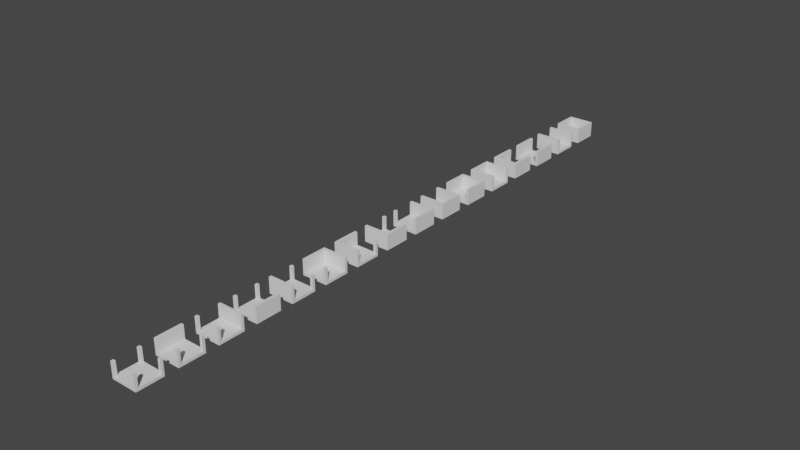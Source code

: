 # Source: StandardMazeCell.blend  (saved by Blender 3.0.42; exported with 4.5.12 LTS)
import bpy
from mathutils import Matrix  # noqa: F401  (used for matrix-valued properties, if any)

bpy.ops.wm.read_factory_settings(use_empty=True)
scene = bpy.context.scene
scene.name = 'Scene'

# ---- collections
col_collection = bpy.data.collections.new('Collection'); scene.collection.children.link(col_collection)

# ---- world
world_world = bpy.data.worlds.new('World'); scene.world = world_world
world_world.use_nodes = True; world_world.node_tree.nodes.clear()
_N = world_world.node_tree.nodes; _L = world_world.node_tree.links
n0 = _N.new('ShaderNodeOutputWorld'); n0.name = 'World Output'; n0.location = (300, 300)
n1 = _N.new('ShaderNodeBackground'); n1.name = 'Background'; n1.location = (10, 300)
n1.inputs[0].default_value = (0.05088, 0.05088, 0.05088, 1.0)
_L.new(n1.outputs[0], n0.inputs[0])
n0.is_active_output = True
world_world.color = (0.05088, 0.05088, 0.05088)
world_world.use_sun_shadow = False
world_world.sun_shadow_jitter_overblur = 0.0

# ---- meshes
me_plane = bpy.data.meshes.new('Plane')
me_plane.from_pydata([(1.0, 1.0, -0.2), (-1.0, 1.0, -0.2), (1.0, -1.0, -0.2), (-1.0, -1.0, -0.2), (-1.0, 0.0, 0.0), (0.0, -1.0, 0.0), (1.0, 0.0, 0.0), (0.0, 1.0, 0.0), (0.0, 0.0, 0.0), (-1.0, -0.8, 0.0), (0.8, -1.0, 0.0), (1.0, 0.799, 0.0), (-0.8, 1.0, 0.0), (-1.0, 0.799, 0.0), (-0.8, -1.0, 0.0), (1.0, -0.8, 0.0), (0.8, 1.0, 0.0), (0.0, 0.799, 0.0), (0.0, -0.8, 0.0), (-0.8, 0.0, 0.0), (0.8, 0.0, 0.0), (0.8, -0.8, 0.0), (-0.8, -0.8, 0.0), (-0.8, 0.799, 0.0), (0.8, 0.799, 0.0), (-1.0, -1.0, 1.0), (1.0, -1.0, 1.0), (-1.0, 1.0, 1.0), (1.0, 1.0, 1.0), (-1.0, -0.8, 1.0), (0.8, -1.0, 1.0), (1.0, 0.799, 1.0), (-0.8, 1.0, 1.0), (-1.0, 0.799, 1.0), (-0.8, -1.0, 1.0), (1.0, -0.8, 1.0), (0.8, 1.0, 1.0), (0.8, -0.8, 1.0), (-0.8, -0.8, 1.0), (-0.8, 0.799, 1.0), (0.8, 0.799, 1.0)], [], [(22, 9, 29, 38), (23, 17, 7, 12), (22, 18, 8, 19), (21, 15, 6, 20), (18, 21, 20, 8), (5, 10, 21, 18), (9, 22, 19, 4), (14, 22, 38, 34), (14, 5, 18, 22), (16, 24, 40, 36), (4, 19, 23, 13), (19, 8, 17, 23), (17, 24, 16, 7), (8, 20, 24, 17), (20, 6, 11, 24), (40, 31, 28, 36), (30, 26, 35, 37), (25, 34, 38, 29), (33, 39, 32, 27), (24, 11, 31, 40), (23, 12, 32, 39), (21, 10, 30, 37), (3, 2, 0, 1), (13, 23, 39, 33), (15, 21, 37, 35), (7, 16, 36, 28, 0, 1, 27, 32, 12), (4, 13, 33, 27, 1, 3, 25, 29, 9), (5, 14, 34, 25, 3, 2, 26, 30, 10), (6, 15, 35, 26, 2, 0, 28, 31, 11)])
_uv = me_plane.uv_layers.new(name='UVMap')
_uv.uv.foreach_set('vector', [0.25, 0.25, 0.0, 0.25, 0.0, 0.25, 0.25, 0.25, 0.25, 0.75, 0.5, 0.75, 0.5, 1.0, 0.25, 1.0, 0.25, 0.25, 0.5, 0.25, 0.5, 0.5, 0.25, 0.5, 0.75, 0.25, 1.0, 0.25, 1.0, 0.5, 0.75, 0.5, 0.5, 0.25, 0.75, 0.25, 0.75, 0.5, 0.5, 0.5, 0.5, 0.0, 0.75, 0.0, 0.75, 0.25, 0.5, 0.25, 0.0, 0.25, 0.25, 0.25, 0.25, 0.5, 0.0, 0.5, 0.25, 0.0, 0.25, 0.25, 0.25, 0.25, 0.25, 0.0, 0.25, 0.0, 0.5, 0.0, 0.5, 0.25, 0.25, 0.25, 0.75, 1.0, 0.75, 0.75, 0.75, 0.75, 0.75, 1.0, 0.0, 0.5, 0.25, 0.5, 0.25, 0.75, 0.0, 0.75, 0.25, 0.5, 0.5, 0.5, 0.5, 0.75, 0.25, 0.75, 0.5, 0.75, 0.75, 0.75, 0.75, 1.0, 0.5, 1.0, 0.5, 0.5, 0.75, 0.5, 0.75, 0.75, 0.5, 0.75, 0.75, 0.5, 1.0, 0.5, 1.0, 0.75, 0.75, 0.75, 0.75, 0.75, 1.0, 0.75, 1.0, 1.0, 0.75, 1.0, 0.75, 0.0, 1.0, 0.0, 1.0, 0.25, 0.75, 0.25, 0.0, 0.0, 0.25, 0.0, 0.25, 0.25, 0.0, 0.25, 0.0, 0.75, 0.25, 0.75, 0.25, 1.0, 0.0, 1.0, 0.75, 0.75, 1.0, 0.75, 1.0, 0.75, 0.75, 0.75, 0.25, 0.75, 0.25, 1.0, 0.25, 1.0, 0.25, 0.75, 0.75, 0.25, 0.75, 0.0, 0.75, 0.0, 0.75, 0.25, 0.0, 0.0, 1.0, 0.0, 1.0, 1.0, 0.0, 1.0, 0.0, 0.75, 0.25, 0.75, 0.25, 0.75, 0.0, 0.75, 1.0, 0.25, 0.75, 0.25, 0.75, 0.25, 1.0, 0.25, 0.5, 1.0, 0.75, 1.0, 0.75, 1.0, 1.0, 1.0, 1.0, 1.0, 0.0, 1.0, 0.0, 1.0, 0.25, 1.0, 0.25, 1.0, 0.0, 0.5, 0.0, 0.75, 0.0, 0.75, 0.0, 1.0, 0.0, 1.0, 0.0, 0.0, 0.0, 0.0, 0.0, 0.25, 0.0, 0.25, 0.5, 0.0, 0.25, 0.0, 0.25, 0.0, 0.0, 0.0, 0.0, 0.0, 1.0, 0.0, 1.0, 0.0, 0.75, 0.0, 0.75, 0.0, 1.0, 0.5, 1.0, 0.25, 1.0, 0.25, 1.0, 0.0, 1.0, 0.0, 1.0, 1.0, 1.0, 1.0, 1.0, 0.75, 1.0, 0.75])
me_plane.use_remesh_fix_poles = True
me_plane.use_remesh_preserve_attributes = False
me_plane.update()
me_plane_001 = bpy.data.meshes.new('Plane.001')
me_plane_001.from_pydata([(1.0, 1.0, -0.2), (-1.0, 1.0, -0.2), (1.0, -1.0, -0.2), (-1.0, -1.0, -0.2), (0.0, -1.0, 0.0), (1.0, 0.0, 0.0), (0.0, 1.0, 0.0), (0.0, 0.0, 0.0), (-0.8, -0.8, 0.0), (0.8, -1.0, 0.0), (1.0, 0.799, 0.0), (-0.8, 1.0, 0.0), (-0.8, -0.8, 1.0), (-0.8, -1.0, 0.0), (1.0, -0.8, 0.0), (0.8, 1.0, 0.0), (0.0, 0.799, 0.0), (0.0, -0.8, 0.0), (-0.8, 0.0, 0.0), (0.8, 0.0, 0.0), (0.8, -0.8, 0.0), (-0.8, -0.8, 0.0), (-0.8, 0.799, 0.0), (0.8, 0.799, 0.0), (-1.0, -1.0, 1.0), (1.0, -1.0, 1.0), (-1.0, 1.0, 1.0), (1.0, 1.0, 1.0), (-1.0, -0.8, 1.0), (0.8, -1.0, 1.0), (1.0, 0.799, 1.0), (-0.8, 1.0, 1.0), (-1.0, 0.799, 1.0), (-0.8, -1.0, 1.0), (1.0, -0.8, 1.0), (0.8, 1.0, 1.0), (0.8, -0.8, 1.0), (-0.8, -0.8, 1.0), (-0.8, 0.799, 1.0), (0.8, 0.799, 1.0)], [(12, 37), (21, 8)], [(18, 22, 38, 37, 21), (22, 16, 6, 11), (21, 17, 7, 18), (20, 14, 5, 19), (17, 20, 19, 7), (4, 9, 20, 17), (13, 21, 37, 33), (13, 4, 17, 21), (15, 23, 39, 35), (18, 7, 16, 22), (16, 23, 15, 6), (7, 19, 23, 16), (19, 5, 10, 23), (39, 30, 27, 35), (29, 25, 34, 36), (24, 33, 37, 28), (32, 38, 31, 26), (23, 10, 30, 39), (22, 11, 31, 38), (20, 9, 29, 36), (3, 2, 0, 1), (32, 28, 37, 38), (14, 20, 36, 34), (6, 15, 35, 27, 0, 1, 26, 31, 11), (5, 14, 34, 25, 2, 0, 27, 30, 10), (4, 13, 33, 24, 3, 2, 25, 29, 9), (28, 32, 26, 1, 3, 24)])
_uv = me_plane_001.uv_layers.new(name='UVMap')
_uv.uv.foreach_set('vector', [0.25, 0.5, 0.25, 0.75, 0.25, 0.75, 0.25, 0.25, 0.25, 0.25, 0.25, 0.75, 0.5, 0.75, 0.5, 1.0, 0.25, 1.0, 0.25, 0.25, 0.5, 0.25, 0.5, 0.5, 0.25, 0.5, 0.75, 0.25, 1.0, 0.25, 1.0, 0.5, 0.75, 0.5, 0.5, 0.25, 0.75, 0.25, 0.75, 0.5, 0.5, 0.5, 0.5, 0.0, 0.75, 0.0, 0.75, 0.25, 0.5, 0.25, 0.25, 0.0, 0.25, 0.25, 0.25, 0.25, 0.25, 0.0, 0.25, 0.0, 0.5, 0.0, 0.5, 0.25, 0.25, 0.25, 0.75, 1.0, 0.75, 0.75, 0.75, 0.75, 0.75, 1.0, 0.25, 0.5, 0.5, 0.5, 0.5, 0.75, 0.25, 0.75, 0.5, 0.75, 0.75, 0.75, 0.75, 1.0, 0.5, 1.0, 0.5, 0.5, 0.75, 0.5, 0.75, 0.75, 0.5, 0.75, 0.75, 0.5, 1.0, 0.5, 1.0, 0.75, 0.75, 0.75, 0.75, 0.75, 1.0, 0.75, 1.0, 1.0, 0.75, 1.0, 0.75, 0.0, 1.0, 0.0, 1.0, 0.25, 0.75, 0.25, 0.0, 0.0, 0.25, 0.0, 0.25, 0.25, 0.0, 0.25, 0.0, 0.75, 0.25, 0.75, 0.25, 1.0, 0.0, 1.0, 0.75, 0.75, 1.0, 0.75, 1.0, 0.75, 0.75, 0.75, 0.25, 0.75, 0.25, 1.0, 0.25, 1.0, 0.25, 0.75, 0.75, 0.25, 0.75, 0.0, 0.75, 0.0, 0.75, 0.25, 0.0, 0.0, 1.0, 0.0, 1.0, 1.0, 0.0, 1.0, 0.0, 0.75, 0.0, 0.25, 0.25, 0.25, 0.25, 0.75, 1.0, 0.25, 0.75, 0.25, 0.75, 0.25, 1.0, 0.25, 0.5, 1.0, 0.75, 1.0, 0.75, 1.0, 1.0, 1.0, 1.0, 1.0, 0.0, 1.0, 0.0, 1.0, 0.25, 1.0, 0.25, 1.0, 1.0, 0.5, 1.0, 0.25, 1.0, 0.25, 1.0, 0.0, 1.0, 0.0, 1.0, 1.0, 1.0, 1.0, 1.0, 0.75, 1.0, 0.75, 0.5, 0.0, 0.25, 0.0, 0.25, 0.0, 0.0, 0.0, 0.0, 0.0, 1.0, 0.0, 1.0, 0.0, 0.75, 0.0, 0.75, 0.0, 0.0, 0.25, 0.0, 0.75, 0.0, 1.0, 0.0, 1.0, 0.0, 0.0, 0.0, 0.0])
me_plane_001.use_remesh_fix_poles = True
me_plane_001.use_remesh_preserve_attributes = False
me_plane_001.update()
me_plane_002 = bpy.data.meshes.new('Plane.002')
me_plane_002.from_pydata([(1.0, -1.0, -0.2), (1.0, 1.0, -0.2), (-1.0, -1.0, -0.2), (-1.0, 1.0, -0.2), (-1.0, -4.47e-07, 2.98e-08), (2.268e-07, -1.0, 2.98e-08), (1.0, -1.49e-07, 2.98e-08), (1.076e-07, -3.204e-07, 2.98e-08), (-0.8, 0.8, 2.98e-08), (-1.0, -0.8, 2.98e-08), (0.799, -1.0, 2.98e-08), (1.0, 0.8, 2.98e-08), (-0.8, 0.8, 1.0), (-1.0, 0.8, 2.98e-08), (-0.8, -1.0, 2.98e-08), (1.0, -0.8, 2.98e-08), (0.799, -2.235e-07, 2.98e-08), (-0.8, -4.247e-07, 2.98e-08), (1.071e-08, 0.8, 2.98e-08), (2.119e-07, -0.8, 2.98e-08), (-0.8, -0.8, 2.98e-08), (-0.8, 0.8, 2.98e-08), (0.799, 0.8, 2.98e-08), (0.799, -0.8, 2.98e-08), (-1.0, 1.0, 1.0), (-1.0, -1.0, 1.0), (1.0, 1.0, 1.0), (1.0, -1.0, 1.0), (-0.8, 1.0, 1.0), (-1.0, -0.8, 1.0), (0.799, -1.0, 1.0), (1.0, 0.8, 1.0), (0.799, 1.0, 1.0), (-1.0, 0.8, 1.0), (-0.8, -1.0, 1.0), (1.0, -0.8, 1.0), (-0.8, -0.8, 1.0), (-0.8, 0.8, 1.0), (0.799, 0.8, 1.0), (0.799, -0.8, 1.0)], [(12, 37), (21, 8)], [(18, 22, 38, 37, 21), (22, 16, 6, 11), (21, 17, 7, 18), (20, 14, 5, 19), (17, 20, 19, 7), (4, 9, 20, 17), (13, 21, 37, 33), (13, 4, 17, 21), (15, 23, 39, 35), (18, 7, 16, 22), (16, 23, 15, 6), (7, 19, 23, 16), (19, 5, 10, 23), (39, 30, 27, 35), (29, 25, 34, 36), (24, 33, 37, 28), (32, 38, 31, 26), (23, 10, 30, 39), (22, 11, 31, 38), (20, 9, 29, 36), (3, 2, 0, 1), (32, 28, 37, 38), (14, 20, 36, 34), (4, 13, 33, 24, 3, 2, 25, 29, 9), (28, 32, 26, 1, 3, 24), (6, 15, 35, 27, 0, 1, 26, 31, 11), (5, 14, 34, 25, 2, 0, 27, 30, 10)])
_uv = me_plane_002.uv_layers.new(name='UVMap')
_uv.uv.foreach_set('vector', [0.25, 0.5, 0.25, 0.75, 0.25, 0.75, 0.25, 0.25, 0.25, 0.25, 0.25, 0.75, 0.5, 0.75, 0.5, 1.0, 0.25, 1.0, 0.25, 0.25, 0.5, 0.25, 0.5, 0.5, 0.25, 0.5, 0.75, 0.25, 1.0, 0.25, 1.0, 0.5, 0.75, 0.5, 0.5, 0.25, 0.75, 0.25, 0.75, 0.5, 0.5, 0.5, 0.5, 0.0, 0.75, 0.0, 0.75, 0.25, 0.5, 0.25, 0.25, 0.0, 0.25, 0.25, 0.25, 0.25, 0.25, 0.0, 0.25, 0.0, 0.5, 0.0, 0.5, 0.25, 0.25, 0.25, 0.75, 1.0, 0.75, 0.75, 0.75, 0.75, 0.75, 1.0, 0.25, 0.5, 0.5, 0.5, 0.5, 0.75, 0.25, 0.75, 0.5, 0.75, 0.75, 0.75, 0.75, 1.0, 0.5, 1.0, 0.5, 0.5, 0.75, 0.5, 0.75, 0.75, 0.5, 0.75, 0.75, 0.5, 1.0, 0.5, 1.0, 0.75, 0.75, 0.75, 0.75, 0.75, 1.0, 0.75, 1.0, 1.0, 0.75, 1.0, 0.75, 0.0, 1.0, 0.0, 1.0, 0.25, 0.75, 0.25, 0.0, 0.0, 0.25, 0.0, 0.25, 0.25, 0.0, 0.25, 0.0, 0.75, 0.25, 0.75, 0.25, 1.0, 0.0, 1.0, 0.75, 0.75, 1.0, 0.75, 1.0, 0.75, 0.75, 0.75, 0.25, 0.75, 0.25, 1.0, 0.25, 1.0, 0.25, 0.75, 0.75, 0.25, 0.75, 0.0, 0.75, 0.0, 0.75, 0.25, 0.0, 0.0, 1.0, 0.0, 1.0, 1.0, 0.0, 1.0, 0.0, 0.75, 0.0, 0.25, 0.25, 0.25, 0.25, 0.75, 1.0, 0.25, 0.75, 0.25, 0.75, 0.25, 1.0, 0.25, 0.5, 0.0, 0.25, 0.0, 0.25, 0.0, 0.0, 0.0, 0.0, 0.0, 1.0, 0.0, 1.0, 0.0, 0.75, 0.0, 0.75, 0.0, 0.0, 0.25, 0.0, 0.75, 0.0, 1.0, 0.0, 1.0, 0.0, 0.0, 0.0, 0.0, 0.5, 1.0, 0.75, 1.0, 0.75, 1.0, 1.0, 1.0, 1.0, 1.0, 0.0, 1.0, 0.0, 1.0, 0.25, 1.0, 0.25, 1.0, 1.0, 0.5, 1.0, 0.25, 1.0, 0.25, 1.0, 0.0, 1.0, 0.0, 1.0, 1.0, 1.0, 1.0, 1.0, 0.75, 1.0, 0.75])
me_plane_002.use_remesh_fix_poles = True
me_plane_002.use_remesh_preserve_attributes = False
me_plane_002.update()
me_plane_003 = bpy.data.meshes.new('Plane.003')
me_plane_003.from_pydata([(-1.0, -1.0, -0.2), (1.0, -1.0, -0.2), (-1.0, 1.0, -0.2), (1.0, 1.0, -0.2), (-8.941e-08, 1.0, 0.0), (-1.0, -8.941e-08, 0.0), (8.941e-08, -1.0, 0.0), (0.0, 0.0, 0.0), (0.8, 0.8, 0.0), (-0.8, 1.0, 0.0), (-1.0, -0.799, 0.0), (0.8, -1.0, 0.0), (0.8, 0.8, 1.0), (0.8, 1.0, 0.0), (-1.0, 0.8, 0.0), (-0.8, -1.0, 0.0), (7.451e-08, -0.799, 0.0), (-6.706e-08, 0.8, 0.0), (0.8, 7.451e-08, 0.0), (-0.8, -6.706e-08, 0.0), (-0.8, 0.8, 0.0), (0.8, 0.8, 0.0), (0.8, -0.799, 0.0), (-0.8, -0.799, 0.0), (1.0, 1.0, 1.0), (-1.0, 1.0, 1.0), (1.0, -1.0, 1.0), (-1.0, -1.0, 1.0), (1.0, 0.8, 1.0), (-0.8, 1.0, 1.0), (-1.0, -0.799, 1.0), (0.8, -1.0, 1.0), (1.0, -0.799, 1.0), (0.8, 1.0, 1.0), (-1.0, 0.8, 1.0), (-0.8, -1.0, 1.0), (-0.8, 0.8, 1.0), (0.8, 0.8, 1.0), (0.8, -0.799, 1.0), (-0.8, -0.799, 1.0)], [(12, 37), (21, 8)], [(18, 22, 38, 37, 21), (22, 16, 6, 11), (21, 17, 7, 18), (20, 14, 5, 19), (17, 20, 19, 7), (4, 9, 20, 17), (13, 21, 37, 33), (13, 4, 17, 21), (15, 23, 39, 35), (18, 7, 16, 22), (16, 23, 15, 6), (7, 19, 23, 16), (19, 5, 10, 23), (39, 30, 27, 35), (29, 25, 34, 36), (24, 33, 37, 28), (32, 38, 31, 26), (23, 10, 30, 39), (22, 11, 31, 38), (20, 9, 29, 36), (3, 2, 0, 1), (28, 32, 26, 1, 3, 24), (14, 20, 36, 34), (28, 37, 38, 32), (4, 13, 33, 24, 3, 2, 25, 29, 9), (5, 14, 34, 25, 2, 0, 27, 30, 10), (6, 15, 35, 27, 0, 1, 26, 31, 11)])
_uv = me_plane_003.uv_layers.new(name='UVMap')
_uv.uv.foreach_set('vector', [0.25, 0.5, 0.25, 0.75, 0.25, 0.75, 0.25, 0.25, 0.25, 0.25, 0.25, 0.75, 0.5, 0.75, 0.5, 1.0, 0.25, 1.0, 0.25, 0.25, 0.5, 0.25, 0.5, 0.5, 0.25, 0.5, 0.75, 0.25, 1.0, 0.25, 1.0, 0.5, 0.75, 0.5, 0.5, 0.25, 0.75, 0.25, 0.75, 0.5, 0.5, 0.5, 0.5, 0.0, 0.75, 0.0, 0.75, 0.25, 0.5, 0.25, 0.25, 0.0, 0.25, 0.25, 0.25, 0.25, 0.25, 0.0, 0.25, 0.0, 0.5, 0.0, 0.5, 0.25, 0.25, 0.25, 0.75, 1.0, 0.75, 0.75, 0.75, 0.75, 0.75, 1.0, 0.25, 0.5, 0.5, 0.5, 0.5, 0.75, 0.25, 0.75, 0.5, 0.75, 0.75, 0.75, 0.75, 1.0, 0.5, 1.0, 0.5, 0.5, 0.75, 0.5, 0.75, 0.75, 0.5, 0.75, 0.75, 0.5, 1.0, 0.5, 1.0, 0.75, 0.75, 0.75, 0.75, 0.75, 1.0, 0.75, 1.0, 1.0, 0.75, 1.0, 0.75, 0.0, 1.0, 0.0, 1.0, 0.25, 0.75, 0.25, 0.0, 0.0, 0.25, 0.0, 0.25, 0.25, 0.0, 0.25, 0.0, 0.75, 0.25, 0.75, 0.25, 1.0, 0.0, 1.0, 0.75, 0.75, 1.0, 0.75, 1.0, 0.75, 0.75, 0.75, 0.25, 0.75, 0.25, 1.0, 0.25, 1.0, 0.25, 0.75, 0.75, 0.25, 0.75, 0.0, 0.75, 0.0, 0.75, 0.25, 0.0, 0.0, 1.0, 0.0, 1.0, 1.0, 0.0, 1.0, 0.0, 0.25, 0.0, 0.75, 0.0, 1.0, 0.0, 1.0, 0.0, 0.0, 0.0, 0.0, 1.0, 0.25, 0.75, 0.25, 0.75, 0.25, 1.0, 0.25, 0.0, 0.25, 0.25, 0.25, 0.25, 0.75, 0.0, 0.75, 0.5, 0.0, 0.25, 0.0, 0.25, 0.0, 0.0, 0.0, 0.0, 0.0, 1.0, 0.0, 1.0, 0.0, 0.75, 0.0, 0.75, 0.0, 1.0, 0.5, 1.0, 0.25, 1.0, 0.25, 1.0, 0.0, 1.0, 0.0, 1.0, 1.0, 1.0, 1.0, 1.0, 0.75, 1.0, 0.75, 0.5, 1.0, 0.75, 1.0, 0.75, 1.0, 1.0, 1.0, 1.0, 1.0, 0.0, 1.0, 0.0, 1.0, 0.25, 1.0, 0.25, 1.0])
me_plane_003.use_remesh_fix_poles = True
me_plane_003.use_remesh_preserve_attributes = False
me_plane_003.update()
me_plane_004 = bpy.data.meshes.new('Plane.004')
me_plane_004.from_pydata([(-1.0, 1.0, -0.2), (-1.0, -1.0, -0.2), (1.0, 1.0, -0.2), (1.0, -1.0, -0.2), (1.0, -1.192e-07, 2.98e-08), (0.0, 1.0, 2.98e-08), (-1.0, -2.384e-07, 2.98e-08), (3.725e-08, -1.565e-07, 2.98e-08), (0.8, -0.8, 2.98e-08), (1.0, 0.8, 2.98e-08), (-0.799, 1.0, 2.98e-08), (-1.0, -0.8, 2.98e-08), (0.8, -0.8, 1.0), (1.0, -0.8, 2.98e-08), (0.8, 1.0, 2.98e-08), (-1.0, 0.8, 2.98e-08), (-0.799, -1.788e-07, 2.98e-08), (0.8, -1.192e-07, 2.98e-08), (5.96e-08, -0.8, 2.98e-08), (0.0, 0.8, 2.98e-08), (0.8, 0.8, 2.98e-08), (0.8, -0.8, 2.98e-08), (-0.799, -0.8, 2.98e-08), (-0.799, 0.8, 2.98e-08), (1.0, -1.0, 1.0), (1.0, 1.0, 1.0), (-1.0, -1.0, 1.0), (-1.0, 1.0, 1.0), (0.8, -1.0, 1.0), (1.0, 0.8, 1.0), (-0.799, 1.0, 1.0), (-1.0, -0.8, 1.0), (-0.799, -1.0, 1.0), (1.0, -0.8, 1.0), (0.8, 1.0, 1.0), (-1.0, 0.8, 1.0), (0.8, 0.8, 1.0), (0.8, -0.8, 1.0), (-0.799, -0.8, 1.0), (-0.799, 0.8, 1.0)], [(12, 37), (21, 8)], [(18, 22, 38, 37, 21), (22, 16, 6, 11), (21, 17, 7, 18), (20, 14, 5, 19), (17, 20, 19, 7), (4, 9, 20, 17), (13, 21, 37, 33), (13, 4, 17, 21), (15, 23, 39, 35), (18, 7, 16, 22), (16, 23, 15, 6), (7, 19, 23, 16), (19, 5, 10, 23), (39, 30, 27, 35), (29, 25, 34, 36), (24, 33, 37, 28), (32, 38, 31, 26), (23, 10, 30, 39), (22, 11, 31, 38), (20, 9, 29, 36), (3, 2, 0, 1), (32, 28, 37, 38), (14, 20, 36, 34), (6, 15, 35, 27, 0, 1, 26, 31, 11), (5, 14, 34, 25, 2, 0, 27, 30, 10), (4, 13, 33, 24, 3, 2, 25, 29, 9), (28, 32, 26, 1, 3, 24)])
_uv = me_plane_004.uv_layers.new(name='UVMap')
_uv.uv.foreach_set('vector', [0.25, 0.5, 0.25, 0.75, 0.25, 0.75, 0.25, 0.25, 0.25, 0.25, 0.25, 0.75, 0.5, 0.75, 0.5, 1.0, 0.25, 1.0, 0.25, 0.25, 0.5, 0.25, 0.5, 0.5, 0.25, 0.5, 0.75, 0.25, 1.0, 0.25, 1.0, 0.5, 0.75, 0.5, 0.5, 0.25, 0.75, 0.25, 0.75, 0.5, 0.5, 0.5, 0.5, 0.0, 0.75, 0.0, 0.75, 0.25, 0.5, 0.25, 0.25, 0.0, 0.25, 0.25, 0.25, 0.25, 0.25, 0.0, 0.25, 0.0, 0.5, 0.0, 0.5, 0.25, 0.25, 0.25, 0.75, 1.0, 0.75, 0.75, 0.75, 0.75, 0.75, 1.0, 0.25, 0.5, 0.5, 0.5, 0.5, 0.75, 0.25, 0.75, 0.5, 0.75, 0.75, 0.75, 0.75, 1.0, 0.5, 1.0, 0.5, 0.5, 0.75, 0.5, 0.75, 0.75, 0.5, 0.75, 0.75, 0.5, 1.0, 0.5, 1.0, 0.75, 0.75, 0.75, 0.75, 0.75, 1.0, 0.75, 1.0, 1.0, 0.75, 1.0, 0.75, 0.0, 1.0, 0.0, 1.0, 0.25, 0.75, 0.25, 0.0, 0.0, 0.25, 0.0, 0.25, 0.25, 0.0, 0.25, 0.0, 0.75, 0.25, 0.75, 0.25, 1.0, 0.0, 1.0, 0.75, 0.75, 1.0, 0.75, 1.0, 0.75, 0.75, 0.75, 0.25, 0.75, 0.25, 1.0, 0.25, 1.0, 0.25, 0.75, 0.75, 0.25, 0.75, 0.0, 0.75, 0.0, 0.75, 0.25, 0.0, 0.0, 1.0, 0.0, 1.0, 1.0, 0.0, 1.0, 0.0, 0.75, 0.0, 0.25, 0.25, 0.25, 0.25, 0.75, 1.0, 0.25, 0.75, 0.25, 0.75, 0.25, 1.0, 0.25, 0.5, 1.0, 0.75, 1.0, 0.75, 1.0, 1.0, 1.0, 1.0, 1.0, 0.0, 1.0, 0.0, 1.0, 0.25, 1.0, 0.25, 1.0, 1.0, 0.5, 1.0, 0.25, 1.0, 0.25, 1.0, 0.0, 1.0, 0.0, 1.0, 1.0, 1.0, 1.0, 1.0, 0.75, 1.0, 0.75, 0.5, 0.0, 0.25, 0.0, 0.25, 0.0, 0.0, 0.0, 0.0, 0.0, 1.0, 0.0, 1.0, 0.0, 0.75, 0.0, 0.75, 0.0, 0.0, 0.25, 0.0, 0.75, 0.0, 1.0, 0.0, 1.0, 0.0, 0.0, 0.0, 0.0])
me_plane_004.use_remesh_fix_poles = True
me_plane_004.use_remesh_preserve_attributes = False
me_plane_004.update()
me_plane_005 = bpy.data.meshes.new('Plane.005')
me_plane_005.from_pydata([(1.0, 1.0, -0.2), (-1.0, 1.0, -0.2), (1.0, -1.0, -0.2), (-1.0, -1.0, -0.2), (0.0, -1.0, 0.0), (1.0, 0.0, 0.0), (0.0, 0.0, 0.0), (-0.8, -0.8, 0.0), (0.8, -1.0, 0.0), (1.0, 0.799, 0.0), (-0.8, -0.8, 1.0), (-0.8, -1.0, 0.0), (1.0, -0.8, 0.0), (0.0, 0.799, 0.0), (0.0, -0.8, 0.0), (-0.8, 0.0, 0.0), (0.8, 0.0, 0.0), (0.8, -0.8, 0.0), (-0.8, -0.8, 0.0), (-0.8, 0.799, 0.0), (0.8, 0.799, 0.0), (-1.0, -1.0, 1.0), (1.0, -1.0, 1.0), (-1.0, 1.0, 1.0), (1.0, 1.0, 1.0), (-1.0, -0.8, 1.0), (0.8, -1.0, 1.0), (1.0, 0.799, 1.0), (-0.8, 1.0, 1.0), (-1.0, 0.799, 1.0), (-0.8, -1.0, 1.0), (1.0, -0.8, 1.0), (0.8, 1.0, 1.0), (0.8, -0.8, 1.0), (-0.8, -0.8, 1.0), (-0.8, 0.799, 1.0), (0.8, 0.799, 1.0)], [(10, 34), (18, 7)], [(15, 19, 35, 34, 18), (18, 14, 6, 15), (17, 12, 5, 16), (14, 17, 16, 6), (4, 8, 17, 14), (11, 18, 34, 30), (11, 4, 14, 18), (15, 6, 13, 19), (28, 35, 36, 32), (6, 16, 20, 13), (16, 5, 9, 20), (36, 27, 24, 32), (26, 22, 31, 33), (21, 30, 34, 25), (29, 35, 28, 23), (20, 9, 27, 36), (19, 13, 20, 36, 35), (17, 8, 26, 33), (3, 2, 0, 1), (29, 25, 34, 35), (12, 17, 33, 31), (5, 12, 31, 22, 2, 0, 24, 27, 9), (28, 32, 24, 0, 1, 23), (4, 11, 30, 21, 3, 2, 22, 26, 8), (25, 29, 23, 1, 3, 21)])
_uv = me_plane_005.uv_layers.new(name='UVMap')
_uv.uv.foreach_set('vector', [0.25, 0.5, 0.25, 0.75, 0.25, 0.75, 0.25, 0.25, 0.25, 0.25, 0.25, 0.25, 0.5, 0.25, 0.5, 0.5, 0.25, 0.5, 0.75, 0.25, 1.0, 0.25, 1.0, 0.5, 0.75, 0.5, 0.5, 0.25, 0.75, 0.25, 0.75, 0.5, 0.5, 0.5, 0.5, 0.0, 0.75, 0.0, 0.75, 0.25, 0.5, 0.25, 0.25, 0.0, 0.25, 0.25, 0.25, 0.25, 0.25, 0.0, 0.25, 0.0, 0.5, 0.0, 0.5, 0.25, 0.25, 0.25, 0.25, 0.5, 0.5, 0.5, 0.5, 0.75, 0.25, 0.75, 0.25, 1.0, 0.25, 0.75, 0.75, 0.75, 0.75, 1.0, 0.5, 0.5, 0.75, 0.5, 0.75, 0.75, 0.5, 0.75, 0.75, 0.5, 1.0, 0.5, 1.0, 0.75, 0.75, 0.75, 0.75, 0.75, 1.0, 0.75, 1.0, 1.0, 0.75, 1.0, 0.75, 0.0, 1.0, 0.0, 1.0, 0.25, 0.75, 0.25, 0.0, 0.0, 0.25, 0.0, 0.25, 0.25, 0.0, 0.25, 0.0, 0.75, 0.25, 0.75, 0.25, 1.0, 0.0, 1.0, 0.75, 0.75, 1.0, 0.75, 1.0, 0.75, 0.75, 0.75, 0.25, 0.75, 0.5, 0.75, 0.75, 0.75, 0.75, 0.75, 0.25, 0.75, 0.75, 0.25, 0.75, 0.0, 0.75, 0.0, 0.75, 0.25, 0.0, 0.0, 1.0, 0.0, 1.0, 1.0, 0.0, 1.0, 0.0, 0.75, 0.0, 0.25, 0.25, 0.25, 0.25, 0.75, 1.0, 0.25, 0.75, 0.25, 0.75, 0.25, 1.0, 0.25, 1.0, 0.5, 1.0, 0.25, 1.0, 0.25, 1.0, 0.0, 1.0, 0.0, 1.0, 1.0, 1.0, 1.0, 1.0, 0.75, 1.0, 0.75, 0.25, 1.0, 0.75, 1.0, 1.0, 1.0, 1.0, 1.0, 0.0, 1.0, 0.0, 1.0, 0.5, 0.0, 0.25, 0.0, 0.25, 0.0, 0.0, 0.0, 0.0, 0.0, 1.0, 0.0, 1.0, 0.0, 0.75, 0.0, 0.75, 0.0, 0.0, 0.25, 0.0, 0.75, 0.0, 1.0, 0.0, 1.0, 0.0, 0.0, 0.0, 0.0])
me_plane_005.use_remesh_fix_poles = True
me_plane_005.use_remesh_preserve_attributes = False
me_plane_005.update()
me_plane_006 = bpy.data.meshes.new('Plane.006')
me_plane_006.from_pydata([(-1.0, 0.9997, -0.2), (-0.9997, -1.0, -0.2), (0.9997, 1.0, -0.2), (1.0, -0.9997, -0.2), (1.0, 0.0002921, 5.96e-08), (-0.0002918, 1.0, 5.96e-08), (2.261e-08, 2.594e-07, 5.96e-08), (0.8002, -0.7998, 5.96e-08), (0.9998, 0.8003, 5.96e-08), (-0.8043, 0.9998, 5.96e-08), (0.8002, -0.7998, 1.0), (1.0, -0.7997, 5.96e-08), (0.7997, 1.0, 5.96e-08), (-0.804, -0.0002344, 5.96e-08), (0.8, 0.0002337, 5.96e-08), (0.0002335, -0.8, 5.96e-08), (-0.0002334, 0.8, 5.96e-08), (0.7998, 0.8002, 5.96e-08), (0.8002, -0.7998, 5.96e-08), (-0.8038, -0.8002, 5.96e-08), (-0.8043, 0.7998, 5.96e-08), (1.0, -0.9997, 1.0), (0.9997, 1.0, 1.0), (-0.9997, -1.0, 1.0), (-1.0, 0.9997, 1.0), (0.8003, -0.9998, 1.0), (0.9998, 0.8003, 1.0), (-0.8043, 0.9998, 1.0), (-0.9998, -0.8003, 1.0), (-0.8037, -1.0, 1.0), (1.0, -0.7997, 1.0), (0.7997, 1.0, 1.0), (-1.0, 0.7997, 1.0), (0.7998, 0.8002, 1.0), (0.8002, -0.7998, 1.0), (-0.8038, -0.8002, 1.0), (-0.8043, 0.7998, 1.0)], [(10, 34), (18, 7)], [(15, 19, 35, 34, 18), (18, 14, 6, 15), (17, 12, 5, 16), (14, 17, 16, 6), (4, 8, 17, 14), (11, 18, 34, 30), (11, 4, 14, 18), (15, 6, 13, 19), (28, 35, 36, 32), (6, 16, 20, 13), (16, 5, 9, 20), (36, 27, 24, 32), (26, 22, 31, 33), (21, 30, 34, 25), (29, 35, 28, 23), (20, 9, 27, 36), (19, 13, 20, 36, 35), (17, 8, 26, 33), (3, 2, 0, 1), (29, 25, 34, 35), (12, 17, 33, 31), (5, 12, 31, 22, 2, 0, 24, 27, 9), (4, 11, 30, 21, 3, 2, 22, 26, 8), (25, 29, 23, 1, 3, 21), (28, 32, 24, 0, 1, 23)])
_uv = me_plane_006.uv_layers.new(name='UVMap')
_uv.uv.foreach_set('vector', [0.25, 0.5, 0.25, 0.75, 0.25, 0.75, 0.25, 0.25, 0.25, 0.25, 0.25, 0.25, 0.5, 0.25, 0.5, 0.5, 0.25, 0.5, 0.75, 0.25, 1.0, 0.25, 1.0, 0.5, 0.75, 0.5, 0.5, 0.25, 0.75, 0.25, 0.75, 0.5, 0.5, 0.5, 0.5, 0.0, 0.75, 0.0, 0.75, 0.25, 0.5, 0.25, 0.25, 0.0, 0.25, 0.25, 0.25, 0.25, 0.25, 0.0, 0.25, 0.0, 0.5, 0.0, 0.5, 0.25, 0.25, 0.25, 0.25, 0.5, 0.5, 0.5, 0.5, 0.75, 0.25, 0.75, 0.25, 1.0, 0.25, 0.75, 0.75, 0.75, 0.75, 1.0, 0.5, 0.5, 0.75, 0.5, 0.75, 0.75, 0.5, 0.75, 0.75, 0.5, 1.0, 0.5, 1.0, 0.75, 0.75, 0.75, 0.75, 0.75, 1.0, 0.75, 1.0, 1.0, 0.75, 1.0, 0.75, 0.0, 1.0, 0.0, 1.0, 0.25, 0.75, 0.25, 0.0, 0.0, 0.25, 0.0, 0.25, 0.25, 0.0, 0.25, 0.0, 0.75, 0.25, 0.75, 0.25, 1.0, 0.0, 1.0, 0.75, 0.75, 1.0, 0.75, 1.0, 0.75, 0.75, 0.75, 0.25, 0.75, 0.5, 0.75, 0.75, 0.75, 0.75, 0.75, 0.25, 0.75, 0.75, 0.25, 0.75, 0.0, 0.75, 0.0, 0.75, 0.25, 0.0, 0.0, 1.0, 0.0, 1.0, 1.0, 0.0, 1.0, 0.0, 0.75, 0.0, 0.25, 0.25, 0.25, 0.25, 0.75, 1.0, 0.25, 0.75, 0.25, 0.75, 0.25, 1.0, 0.25, 1.0, 0.5, 1.0, 0.25, 1.0, 0.25, 1.0, 0.0, 1.0, 0.0, 1.0, 1.0, 1.0, 1.0, 1.0, 0.75, 1.0, 0.75, 0.5, 0.0, 0.25, 0.0, 0.25, 0.0, 0.0, 0.0, 0.0, 0.0, 1.0, 0.0, 1.0, 0.0, 0.75, 0.0, 0.75, 0.0, 0.0, 0.25, 0.0, 0.75, 0.0, 1.0, 0.0, 1.0, 0.0, 0.0, 0.0, 0.0, 0.25, 1.0, 0.75, 1.0, 1.0, 1.0, 1.0, 1.0, 0.0, 1.0, 0.0, 1.0])
me_plane_006.use_remesh_fix_poles = True
me_plane_006.use_remesh_preserve_attributes = False
me_plane_006.update()
me_plane_007 = bpy.data.meshes.new('Plane.007')
me_plane_007.from_pydata([(-1.0, -1.0, -0.2), (1.0, -1.0, -0.2), (-1.0, 1.0, -0.2), (1.0, 1.0, -0.2), (-2.682e-07, 1.0, 2.98e-08), (-1.0, 1.49e-07, 2.98e-08), (-1.788e-07, 2.384e-07, 2.98e-08), (0.8, 0.8, 2.98e-08), (-0.8, 1.0, 2.98e-08), (-1.0, -0.799, 2.98e-08), (0.8, 0.8, 1.0), (0.8, 1.0, 2.98e-08), (-1.0, 0.8, 2.98e-08), (-1.118e-07, -0.799, 2.98e-08), (-2.533e-07, 0.8, 2.98e-08), (0.8, 3.129e-07, 2.98e-08), (-0.8, 1.788e-07, 2.98e-08), (-0.8, 0.8, 2.98e-08), (0.8, 0.8, 2.98e-08), (0.8, -0.799, 2.98e-08), (-0.8, -0.799, 2.98e-08), (1.0, 1.0, 1.0), (-1.0, 1.0, 1.0), (1.0, -1.0, 1.0), (-1.0, -1.0, 1.0), (1.0, 0.8, 1.0), (-0.8, 1.0, 1.0), (-1.0, -0.799, 1.0), (0.8, -1.0, 1.0), (1.0, -0.799, 1.0), (0.8, 1.0, 1.0), (-1.0, 0.8, 1.0), (-0.8, -1.0, 1.0), (-0.8, 0.8, 1.0), (0.8, 0.8, 1.0), (0.8, -0.799, 1.0), (-0.8, -0.799, 1.0)], [(10, 34), (18, 7)], [(15, 19, 35, 34, 18), (18, 14, 6, 15), (17, 12, 5, 16), (14, 17, 16, 6), (4, 8, 17, 14), (11, 18, 34, 30), (11, 4, 14, 18), (15, 6, 13, 19), (28, 35, 36, 32), (6, 16, 20, 13), (16, 5, 9, 20), (36, 27, 24, 32), (26, 22, 31, 33), (21, 30, 34, 25), (29, 35, 28, 23), (20, 9, 27, 36), (19, 13, 20, 36, 35), (17, 8, 26, 33), (3, 2, 0, 1), (29, 25, 34, 35), (12, 17, 33, 31), (28, 32, 24, 0, 1, 23), (5, 12, 31, 22, 2, 0, 24, 27, 9), (11, 30, 21, 3, 2, 22, 26, 8, 4), (25, 29, 23, 1, 3, 21)])
_uv = me_plane_007.uv_layers.new(name='UVMap')
_uv.uv.foreach_set('vector', [0.25, 0.5, 0.25, 0.75, 0.25, 0.75, 0.25, 0.25, 0.25, 0.25, 0.25, 0.25, 0.5, 0.25, 0.5, 0.5, 0.25, 0.5, 0.75, 0.25, 1.0, 0.25, 1.0, 0.5, 0.75, 0.5, 0.5, 0.25, 0.75, 0.25, 0.75, 0.5, 0.5, 0.5, 0.5, 0.0, 0.75, 0.0, 0.75, 0.25, 0.5, 0.25, 0.25, 0.0, 0.25, 0.25, 0.25, 0.25, 0.25, 0.0, 0.25, 0.0, 0.5, 0.0, 0.5, 0.25, 0.25, 0.25, 0.25, 0.5, 0.5, 0.5, 0.5, 0.75, 0.25, 0.75, 0.25, 1.0, 0.25, 0.75, 0.75, 0.75, 0.75, 1.0, 0.5, 0.5, 0.75, 0.5, 0.75, 0.75, 0.5, 0.75, 0.75, 0.5, 1.0, 0.5, 1.0, 0.75, 0.75, 0.75, 0.75, 0.75, 1.0, 0.75, 1.0, 1.0, 0.75, 1.0, 0.75, 0.0, 1.0, 0.0, 1.0, 0.25, 0.75, 0.25, 0.0, 0.0, 0.25, 0.0, 0.25, 0.25, 0.0, 0.25, 0.0, 0.75, 0.25, 0.75, 0.25, 1.0, 0.0, 1.0, 0.75, 0.75, 1.0, 0.75, 1.0, 0.75, 0.75, 0.75, 0.25, 0.75, 0.5, 0.75, 0.75, 0.75, 0.75, 0.75, 0.25, 0.75, 0.75, 0.25, 0.75, 0.0, 0.75, 0.0, 0.75, 0.25, 0.0, 0.0, 1.0, 0.0, 1.0, 1.0, 0.0, 1.0, 0.0, 0.75, 0.0, 0.25, 0.25, 0.25, 0.25, 0.75, 1.0, 0.25, 0.75, 0.25, 0.75, 0.25, 1.0, 0.25, 0.25, 1.0, 0.75, 1.0, 1.0, 1.0, 1.0, 1.0, 0.0, 1.0, 0.0, 1.0, 1.0, 0.5, 1.0, 0.25, 1.0, 0.25, 1.0, 0.0, 1.0, 0.0, 1.0, 1.0, 1.0, 1.0, 1.0, 0.75, 1.0, 0.75, 0.25, 0.0, 0.25, 0.0, 0.0, 0.0, 0.0, 0.0, 1.0, 0.0, 1.0, 0.0, 0.75, 0.0, 0.75, 0.0, 0.5, 0.0, 0.0, 0.25, 0.0, 0.75, 0.0, 1.0, 0.0, 1.0, 0.0, 0.0, 0.0, 0.0])
me_plane_007.use_remesh_fix_poles = True
me_plane_007.use_remesh_preserve_attributes = False
me_plane_007.update()
me_plane_008 = bpy.data.meshes.new('Plane.008')
me_plane_008.from_pydata([(1.0, -1.0, -0.2), (1.0, 1.0, -0.2), (-1.0, -1.0, -0.2), (-1.0, 1.0, -0.2), (-1.0, -5.141e-07, 0.0), (1.639e-07, -1.0, 0.0), (4.47e-08, -3.949e-07, 0.0), (-0.8, 0.8, 0.0), (-1.0, -0.8, 0.0), (0.799, -1.0, 0.0), (-0.8, 0.8, 1.0), (-1.0, 0.8, 0.0), (-0.8, -1.0, 0.0), (0.799, -2.98e-07, 0.0), (-0.8, -4.992e-07, 0.0), (-5.96e-08, 0.8, 0.0), (1.341e-07, -0.8, 0.0), (-0.8, -0.8, 0.0), (-0.8, 0.8, 0.0), (0.799, 0.8, 0.0), (0.799, -0.8, 0.0), (-1.0, 1.0, 1.0), (-1.0, -1.0, 1.0), (1.0, 1.0, 1.0), (1.0, -1.0, 1.0), (-0.8, 1.0, 1.0), (-1.0, -0.8, 1.0), (0.799, -1.0, 1.0), (1.0, 0.8, 1.0), (0.799, 1.0, 1.0), (-1.0, 0.8, 1.0), (-0.8, -1.0, 1.0), (1.0, -0.8, 1.0), (-0.8, -0.8, 1.0), (-0.8, 0.8, 1.0), (0.799, 0.8, 1.0), (0.799, -0.8, 1.0)], [(10, 34), (18, 7)], [(15, 19, 35, 34, 18), (18, 14, 6, 15), (17, 12, 5, 16), (14, 17, 16, 6), (4, 8, 17, 14), (11, 18, 34, 30), (11, 4, 14, 18), (15, 6, 13, 19), (28, 35, 36, 32), (6, 16, 20, 13), (16, 5, 9, 20), (36, 27, 24, 32), (26, 22, 31, 33), (21, 30, 34, 25), (29, 35, 28, 23), (20, 9, 27, 36), (19, 13, 20, 36, 35), (17, 8, 26, 33), (3, 2, 0, 1), (29, 25, 34, 35), (12, 17, 33, 31), (5, 12, 31, 22, 2, 0, 24, 27, 9), (28, 32, 24, 0, 1, 23), (25, 29, 23, 1, 3, 21), (4, 11, 30, 21, 3, 2, 22, 26, 8)])
_uv = me_plane_008.uv_layers.new(name='UVMap')
_uv.uv.foreach_set('vector', [0.25, 0.5, 0.25, 0.75, 0.25, 0.75, 0.25, 0.25, 0.25, 0.25, 0.25, 0.25, 0.5, 0.25, 0.5, 0.5, 0.25, 0.5, 0.75, 0.25, 1.0, 0.25, 1.0, 0.5, 0.75, 0.5, 0.5, 0.25, 0.75, 0.25, 0.75, 0.5, 0.5, 0.5, 0.5, 0.0, 0.75, 0.0, 0.75, 0.25, 0.5, 0.25, 0.25, 0.0, 0.25, 0.25, 0.25, 0.25, 0.25, 0.0, 0.25, 0.0, 0.5, 0.0, 0.5, 0.25, 0.25, 0.25, 0.25, 0.5, 0.5, 0.5, 0.5, 0.75, 0.25, 0.75, 0.25, 1.0, 0.25, 0.75, 0.75, 0.75, 0.75, 1.0, 0.5, 0.5, 0.75, 0.5, 0.75, 0.75, 0.5, 0.75, 0.75, 0.5, 1.0, 0.5, 1.0, 0.75, 0.75, 0.75, 0.75, 0.75, 1.0, 0.75, 1.0, 1.0, 0.75, 1.0, 0.75, 0.0, 1.0, 0.0, 1.0, 0.25, 0.75, 0.25, 0.0, 0.0, 0.25, 0.0, 0.25, 0.25, 0.0, 0.25, 0.0, 0.75, 0.25, 0.75, 0.25, 1.0, 0.0, 1.0, 0.75, 0.75, 1.0, 0.75, 1.0, 0.75, 0.75, 0.75, 0.25, 0.75, 0.5, 0.75, 0.75, 0.75, 0.75, 0.75, 0.25, 0.75, 0.75, 0.25, 0.75, 0.0, 0.75, 0.0, 0.75, 0.25, 0.0, 0.0, 1.0, 0.0, 1.0, 1.0, 0.0, 1.0, 0.0, 0.75, 0.0, 0.25, 0.25, 0.25, 0.25, 0.75, 1.0, 0.25, 0.75, 0.25, 0.75, 0.25, 1.0, 0.25, 1.0, 0.5, 1.0, 0.25, 1.0, 0.25, 1.0, 0.0, 1.0, 0.0, 1.0, 1.0, 1.0, 1.0, 1.0, 0.75, 1.0, 0.75, 0.25, 1.0, 0.75, 1.0, 1.0, 1.0, 1.0, 1.0, 0.0, 1.0, 0.0, 1.0, 0.0, 0.25, 0.0, 0.75, 0.0, 1.0, 0.0, 1.0, 0.0, 0.0, 0.0, 0.0, 0.5, 0.0, 0.25, 0.0, 0.25, 0.0, 0.0, 0.0, 0.0, 0.0, 1.0, 0.0, 1.0, 0.0, 0.75, 0.0, 0.75, 0.0])
me_plane_008.use_remesh_fix_poles = True
me_plane_008.use_remesh_preserve_attributes = False
me_plane_008.update()
me_plane_009 = bpy.data.meshes.new('Plane.009')
me_plane_009.from_pydata([(1.0, -1.0, -0.2), (1.0, 1.0, -0.2), (-1.0, -1.0, -0.2), (-1.0, 1.0, -0.2), (-1.0, 8.885e-07, 2.98e-08), (2.515e-08, 8.885e-07, 2.98e-08), (-0.8, 0.8, 2.98e-08), (-1.0, -0.8, 2.98e-08), (-0.8, 0.8, 1.0), (-1.0, 0.8, 2.98e-08), (0.799, 8.885e-07, 2.98e-08), (-0.8, 8.885e-07, 2.98e-08), (3.26e-08, 0.8, 2.98e-08), (3.26e-08, -0.8, 2.98e-08), (-0.8, -0.8, 2.98e-08), (-0.8, 0.8, 2.98e-08), (0.799, 0.8, 2.98e-08), (0.799, -0.8, 2.98e-08), (-1.0, 1.0, 1.0), (-1.0, -1.0, 1.0), (1.0, 1.0, 1.0), (1.0, -1.0, 1.0), (-0.8, 1.0, 1.0), (-1.0, -0.8, 1.0), (0.799, -1.0, 1.0), (1.0, 0.8, 1.0), (0.799, 1.0, 1.0), (-1.0, 0.8, 1.0), (-0.8, -1.0, 1.0), (1.0, -0.8, 1.0), (-0.8, -0.8, 1.0), (-0.8, 0.8, 1.0), (0.799, 0.8, 1.0), (0.799, -0.8, 1.0)], [(8, 31), (15, 6)], [(12, 16, 32, 31, 15), (15, 11, 5, 12), (28, 24, 33, 30), (11, 14, 13, 5), (4, 7, 14, 11), (9, 15, 31, 27), (9, 4, 11, 15), (12, 5, 10, 16), (25, 32, 33, 29), (5, 13, 17, 10), (33, 24, 21, 29), (23, 19, 28, 30), (18, 27, 31, 22), (26, 32, 25, 20), (16, 10, 17, 33, 32), (14, 7, 23, 30), (3, 2, 0, 1), (26, 22, 31, 32), (14, 30, 33, 17, 13), (9, 27, 18, 3, 2, 19, 23, 7, 4), (24, 28, 19, 2, 0, 21), (22, 26, 20, 1, 3, 18), (20, 25, 29, 21, 0, 1)])
_uv = me_plane_009.uv_layers.new(name='UVMap')
_uv.uv.foreach_set('vector', [0.25, 0.5, 0.25, 0.75, 0.25, 0.75, 0.25, 0.25, 0.25, 0.25, 0.25, 0.25, 0.5, 0.25, 0.5, 0.5, 0.25, 0.5, 1.0, 0.25, 1.0, 0.75, 0.75, 0.75, 0.75, 0.25, 0.5, 0.25, 0.75, 0.25, 0.75, 0.5, 0.5, 0.5, 0.5, 0.0, 0.75, 0.0, 0.75, 0.25, 0.5, 0.25, 0.25, 0.0, 0.25, 0.25, 0.25, 0.25, 0.25, 0.0, 0.25, 0.0, 0.5, 0.0, 0.5, 0.25, 0.25, 0.25, 0.25, 0.5, 0.5, 0.5, 0.5, 0.75, 0.25, 0.75, 0.25, 1.0, 0.25, 0.75, 0.75, 0.75, 0.75, 1.0, 0.5, 0.5, 0.75, 0.5, 0.75, 0.75, 0.5, 0.75, 0.75, 0.75, 1.0, 0.75, 1.0, 1.0, 0.75, 1.0, 0.75, 0.0, 1.0, 0.0, 1.0, 0.25, 0.75, 0.25, 0.0, 0.0, 0.25, 0.0, 0.25, 0.25, 0.0, 0.25, 0.0, 0.75, 0.25, 0.75, 0.25, 1.0, 0.0, 1.0, 0.25, 0.75, 0.5, 0.75, 0.75, 0.75, 0.75, 0.75, 0.25, 0.75, 0.75, 0.25, 0.75, 0.0, 0.75, 0.0, 0.75, 0.25, 0.0, 0.0, 1.0, 0.0, 1.0, 1.0, 0.0, 1.0, 0.0, 0.75, 0.0, 0.25, 0.25, 0.25, 0.25, 0.75, 0.75, 0.25, 0.75, 0.25, 0.75, 0.75, 0.75, 0.75, 0.75, 0.5, 0.25, 0.0, 0.25, 0.0, 0.0, 0.0, 0.0, 0.0, 1.0, 0.0, 1.0, 0.0, 0.75, 0.0, 0.75, 0.0, 0.5, 0.0, 1.0, 0.75, 1.0, 0.25, 1.0, 0.0, 1.0, 0.0, 1.0, 1.0, 1.0, 1.0, 0.0, 0.25, 0.0, 0.75, 0.0, 1.0, 0.0, 1.0, 0.0, 0.0, 0.0, 0.0, 0.0, 1.0, 0.25, 1.0, 0.75, 1.0, 1.0, 1.0, 1.0, 1.0, 0.0, 1.0])
me_plane_009.use_remesh_fix_poles = True
me_plane_009.use_remesh_preserve_attributes = False
me_plane_009.update()
me_plane_010 = bpy.data.meshes.new('Plane.010')
me_plane_010.from_pydata([(1.0, 1.0, -0.2), (-1.0, 1.0, -0.2), (1.0, -1.0, -0.2), (-1.0, -1.0, -0.2), (0.0, -1.0, 0.0), (0.0, 0.0, 0.0), (-0.8, -0.8, 0.0), (0.8, -1.0, 0.0), (-0.8, -0.8, 1.0), (-0.8, -1.0, 0.0), (0.0, 0.799, 0.0), (0.0, -0.8, 0.0), (-0.8, 0.0, 0.0), (0.8, 0.0, 0.0), (0.8, -0.8, 0.0), (-0.8, -0.8, 0.0), (-0.8, 0.799, 0.0), (0.8, 0.799, 0.0), (-1.0, -1.0, 1.0), (1.0, -1.0, 1.0), (-1.0, 1.0, 1.0), (1.0, 1.0, 1.0), (-1.0, -0.8, 1.0), (0.8, -1.0, 1.0), (1.0, 0.799, 1.0), (-0.8, 1.0, 1.0), (-1.0, 0.799, 1.0), (-0.8, -1.0, 1.0), (1.0, -0.8, 1.0), (0.8, 1.0, 1.0), (0.8, -0.8, 1.0), (-0.8, -0.8, 1.0), (-0.8, 0.799, 1.0), (0.8, 0.799, 1.0)], [(8, 31), (15, 6)], [(12, 16, 32, 31, 15), (15, 11, 5, 12), (28, 24, 33, 30), (11, 14, 13, 5), (4, 7, 14, 11), (9, 15, 31, 27), (9, 4, 11, 15), (12, 5, 10, 16), (25, 32, 33, 29), (5, 13, 17, 10), (33, 24, 21, 29), (23, 19, 28, 30), (18, 27, 31, 22), (26, 32, 25, 20), (16, 10, 17, 33, 32), (14, 7, 23, 30), (3, 2, 0, 1), (26, 22, 31, 32), (14, 30, 33, 17, 13), (24, 28, 19, 2, 0, 21), (20, 25, 29, 21, 0, 1), (22, 26, 20, 1, 3, 18), (4, 9, 27, 18, 3, 2, 19, 23, 7)])
_uv = me_plane_010.uv_layers.new(name='UVMap')
_uv.uv.foreach_set('vector', [0.25, 0.5, 0.25, 0.75, 0.25, 0.75, 0.25, 0.25, 0.25, 0.25, 0.25, 0.25, 0.5, 0.25, 0.5, 0.5, 0.25, 0.5, 1.0, 0.25, 1.0, 0.75, 0.75, 0.75, 0.75, 0.25, 0.5, 0.25, 0.75, 0.25, 0.75, 0.5, 0.5, 0.5, 0.5, 0.0, 0.75, 0.0, 0.75, 0.25, 0.5, 0.25, 0.25, 0.0, 0.25, 0.25, 0.25, 0.25, 0.25, 0.0, 0.25, 0.0, 0.5, 0.0, 0.5, 0.25, 0.25, 0.25, 0.25, 0.5, 0.5, 0.5, 0.5, 0.75, 0.25, 0.75, 0.25, 1.0, 0.25, 0.75, 0.75, 0.75, 0.75, 1.0, 0.5, 0.5, 0.75, 0.5, 0.75, 0.75, 0.5, 0.75, 0.75, 0.75, 1.0, 0.75, 1.0, 1.0, 0.75, 1.0, 0.75, 0.0, 1.0, 0.0, 1.0, 0.25, 0.75, 0.25, 0.0, 0.0, 0.25, 0.0, 0.25, 0.25, 0.0, 0.25, 0.0, 0.75, 0.25, 0.75, 0.25, 1.0, 0.0, 1.0, 0.25, 0.75, 0.5, 0.75, 0.75, 0.75, 0.75, 0.75, 0.25, 0.75, 0.75, 0.25, 0.75, 0.0, 0.75, 0.0, 0.75, 0.25, 0.0, 0.0, 1.0, 0.0, 1.0, 1.0, 0.0, 1.0, 0.0, 0.75, 0.0, 0.25, 0.25, 0.25, 0.25, 0.75, 0.75, 0.25, 0.75, 0.25, 0.75, 0.75, 0.75, 0.75, 0.75, 0.5, 1.0, 0.75, 1.0, 0.25, 1.0, 0.0, 1.0, 0.0, 1.0, 1.0, 1.0, 1.0, 0.0, 1.0, 0.25, 1.0, 0.75, 1.0, 1.0, 1.0, 1.0, 1.0, 0.0, 1.0, 0.0, 0.25, 0.0, 0.75, 0.0, 1.0, 0.0, 1.0, 0.0, 0.0, 0.0, 0.0, 0.5, 0.0, 0.25, 0.0, 0.25, 0.0, 0.0, 0.0, 0.0, 0.0, 1.0, 0.0, 1.0, 0.0, 0.75, 0.0, 0.75, 0.0])
me_plane_010.use_remesh_fix_poles = True
me_plane_010.use_remesh_preserve_attributes = False
me_plane_010.update()
me_plane_011 = bpy.data.meshes.new('Plane.011')
me_plane_011.from_pydata([(-1.0, 1.0, -0.2), (-1.0, -1.0, -0.2), (1.0, 1.0, -0.2), (1.0, -1.0, -0.2), (1.0, -2.631e-07, 0.0), (-1.171e-08, -3.227e-07, 0.0), (0.8, -0.8, 0.0), (1.0, 0.8, 0.0), (0.8, -0.8, 1.0), (1.0, -0.8, 0.0), (-0.799, -3.823e-07, 0.0), (0.8, -2.631e-07, 0.0), (4.789e-08, -0.8, 0.0), (-7.132e-08, 0.8, 0.0), (0.8, 0.8, 0.0), (0.8, -0.8, 0.0), (-0.799, -0.8, 0.0), (-0.799, 0.8, 0.0), (1.0, -1.0, 1.0), (1.0, 1.0, 1.0), (-1.0, -1.0, 1.0), (-1.0, 1.0, 1.0), (0.8, -1.0, 1.0), (1.0, 0.8, 1.0), (-0.799, 1.0, 1.0), (-1.0, -0.8, 1.0), (-0.799, -1.0, 1.0), (1.0, -0.8, 1.0), (0.8, 1.0, 1.0), (-1.0, 0.8, 1.0), (0.8, 0.8, 1.0), (0.8, -0.8, 1.0), (-0.799, -0.8, 1.0), (-0.799, 0.8, 1.0)], [(8, 31), (15, 6)], [(12, 16, 32, 31, 15), (15, 11, 5, 12), (28, 24, 33, 30), (11, 14, 13, 5), (4, 7, 14, 11), (9, 15, 31, 27), (9, 4, 11, 15), (12, 5, 10, 16), (25, 32, 33, 29), (5, 13, 17, 10), (33, 24, 21, 29), (23, 19, 28, 30), (18, 27, 31, 22), (26, 32, 25, 20), (16, 10, 17, 33, 32), (14, 7, 23, 30), (3, 2, 0, 1), (26, 22, 31, 32), (14, 30, 33, 17, 13), (20, 25, 29, 21, 0, 1), (22, 26, 20, 1, 3, 18), (24, 28, 19, 2, 0, 21), (9, 27, 18, 3, 2, 19, 23, 7, 4)])
_uv = me_plane_011.uv_layers.new(name='UVMap')
_uv.uv.foreach_set('vector', [0.25, 0.5, 0.25, 0.75, 0.25, 0.75, 0.25, 0.25, 0.25, 0.25, 0.25, 0.25, 0.5, 0.25, 0.5, 0.5, 0.25, 0.5, 1.0, 0.25, 1.0, 0.75, 0.75, 0.75, 0.75, 0.25, 0.5, 0.25, 0.75, 0.25, 0.75, 0.5, 0.5, 0.5, 0.5, 0.0, 0.75, 0.0, 0.75, 0.25, 0.5, 0.25, 0.25, 0.0, 0.25, 0.25, 0.25, 0.25, 0.25, 0.0, 0.25, 0.0, 0.5, 0.0, 0.5, 0.25, 0.25, 0.25, 0.25, 0.5, 0.5, 0.5, 0.5, 0.75, 0.25, 0.75, 0.25, 1.0, 0.25, 0.75, 0.75, 0.75, 0.75, 1.0, 0.5, 0.5, 0.75, 0.5, 0.75, 0.75, 0.5, 0.75, 0.75, 0.75, 1.0, 0.75, 1.0, 1.0, 0.75, 1.0, 0.75, 0.0, 1.0, 0.0, 1.0, 0.25, 0.75, 0.25, 0.0, 0.0, 0.25, 0.0, 0.25, 0.25, 0.0, 0.25, 0.0, 0.75, 0.25, 0.75, 0.25, 1.0, 0.0, 1.0, 0.25, 0.75, 0.5, 0.75, 0.75, 0.75, 0.75, 0.75, 0.25, 0.75, 0.75, 0.25, 0.75, 0.0, 0.75, 0.0, 0.75, 0.25, 0.0, 0.0, 1.0, 0.0, 1.0, 1.0, 0.0, 1.0, 0.0, 0.75, 0.0, 0.25, 0.25, 0.25, 0.25, 0.75, 0.75, 0.25, 0.75, 0.25, 0.75, 0.75, 0.75, 0.75, 0.75, 0.5, 0.0, 1.0, 0.25, 1.0, 0.75, 1.0, 1.0, 1.0, 1.0, 1.0, 0.0, 1.0, 0.0, 0.25, 0.0, 0.75, 0.0, 1.0, 0.0, 1.0, 0.0, 0.0, 0.0, 0.0, 1.0, 0.75, 1.0, 0.25, 1.0, 0.0, 1.0, 0.0, 1.0, 1.0, 1.0, 1.0, 0.25, 0.0, 0.25, 0.0, 0.0, 0.0, 0.0, 0.0, 1.0, 0.0, 1.0, 0.0, 0.75, 0.0, 0.75, 0.0, 0.5, 0.0])
me_plane_011.use_remesh_fix_poles = True
me_plane_011.use_remesh_preserve_attributes = False
me_plane_011.update()
me_plane_013 = bpy.data.meshes.new('Plane.013')
me_plane_013.from_pydata([(1.0, 1.0, -0.2), (-1.0, 1.0, -0.2), (1.0, -1.0, -0.2), (-1.0, -1.0, -0.2), (-1.0, 0.0, 0.0), (1.0, 0.0, 0.0), (0.0, 0.0, 0.0), (-1.0, -0.8, 0.0), (1.0, 0.8, 0.0), (-1.0, 0.8, 0.0), (1.0, -0.8, 0.0), (0.0, 0.8, 0.0), (0.0, -0.8, 0.0), (-0.8, 0.0, 0.0), (0.8, 0.0, 0.0), (0.8, -0.8, 0.0), (-0.8, -0.8, 0.0), (-0.8, 0.8, 0.0), (0.8, 0.8, 0.0), (-1.0, -1.0, 1.0), (1.0, -1.0, 1.0), (-1.0, 1.0, 1.0), (1.0, 1.0, 1.0), (-1.0, -0.8, 1.0), (0.8, -1.0, 1.0), (1.0, 0.8, 1.0), (-0.8, 1.0, 1.0), (-1.0, 0.8, 1.0), (-0.8, -1.0, 1.0), (1.0, -0.8, 1.0), (0.8, 1.0, 1.0), (0.8, -0.8, 1.0), (-0.8, -0.8, 1.0), (-0.8, 0.8, 1.0), (0.8, 0.8, 1.0)], [], [(16, 7, 23, 32), (26, 33, 34, 30), (16, 12, 6, 13), (15, 10, 5, 14), (12, 15, 14, 6), (7, 16, 13, 4), (24, 31, 32, 28), (4, 13, 17, 9), (13, 6, 11, 17), (17, 11, 18, 34, 33), (6, 14, 18, 11), (14, 5, 8, 18), (34, 25, 22, 30), (24, 20, 29, 31), (19, 28, 32, 23), (27, 33, 26, 21), (18, 8, 25, 34), (15, 12, 16, 32, 31), (3, 2, 0, 1), (9, 17, 33, 27), (10, 15, 31, 29), (9, 27, 21, 1, 3, 19, 23, 7, 4), (24, 28, 19, 3, 2, 20), (10, 29, 20, 2, 0, 22, 25, 8, 5), (26, 30, 22, 0, 1, 21)])
_uv = me_plane_013.uv_layers.new(name='UVMap')
_uv.uv.foreach_set('vector', [0.25, 0.25, 0.0, 0.25, 0.0, 0.25, 0.25, 0.25, 0.25, 1.0, 0.25, 0.75, 0.75, 0.75, 0.75, 1.0, 0.25, 0.25, 0.5, 0.25, 0.5, 0.5, 0.25, 0.5, 0.75, 0.25, 1.0, 0.25, 1.0, 0.5, 0.75, 0.5, 0.5, 0.25, 0.75, 0.25, 0.75, 0.5, 0.5, 0.5, 0.0, 0.25, 0.25, 0.25, 0.25, 0.5, 0.0, 0.5, 0.75, 0.0, 0.75, 0.25, 0.25, 0.25, 0.25, 0.0, 0.0, 0.5, 0.25, 0.5, 0.25, 0.75, 0.0, 0.75, 0.25, 0.5, 0.5, 0.5, 0.5, 0.75, 0.25, 0.75, 0.25, 0.75, 0.5, 0.75, 0.75, 0.75, 0.75, 0.75, 0.25, 0.75, 0.5, 0.5, 0.75, 0.5, 0.75, 0.75, 0.5, 0.75, 0.75, 0.5, 1.0, 0.5, 1.0, 0.75, 0.75, 0.75, 0.75, 0.75, 1.0, 0.75, 1.0, 1.0, 0.75, 1.0, 0.75, 0.0, 1.0, 0.0, 1.0, 0.25, 0.75, 0.25, 0.0, 0.0, 0.25, 0.0, 0.25, 0.25, 0.0, 0.25, 0.0, 0.75, 0.25, 0.75, 0.25, 1.0, 0.0, 1.0, 0.75, 0.75, 1.0, 0.75, 1.0, 0.75, 0.75, 0.75, 0.75, 0.25, 0.5, 0.25, 0.25, 0.25, 0.25, 0.25, 0.75, 0.25, 0.0, 0.0, 1.0, 0.0, 1.0, 1.0, 0.0, 1.0, 0.0, 0.75, 0.25, 0.75, 0.25, 0.75, 0.0, 0.75, 1.0, 0.25, 0.75, 0.25, 0.75, 0.25, 1.0, 0.25, 0.0, 0.75, 0.0, 0.75, 0.0, 1.0, 0.0, 1.0, 0.0, 0.0, 0.0, 0.0, 0.0, 0.25, 0.0, 0.25, 0.0, 0.5, 0.75, 0.0, 0.25, 0.0, 0.0, 0.0, 0.0, 0.0, 1.0, 0.0, 1.0, 0.0, 1.0, 0.25, 1.0, 0.25, 1.0, 0.0, 1.0, 0.0, 1.0, 1.0, 1.0, 1.0, 1.0, 0.75, 1.0, 0.75, 1.0, 0.5, 0.25, 1.0, 0.75, 1.0, 1.0, 1.0, 1.0, 1.0, 0.0, 1.0, 0.0, 1.0])
me_plane_013.use_remesh_fix_poles = True
me_plane_013.use_remesh_preserve_attributes = False
me_plane_013.update()
me_plane_014 = bpy.data.meshes.new('Plane.014')
me_plane_014.from_pydata([(-1.0, 1.0, -0.2), (-1.0, -1.0, -0.2), (1.0, 1.0, -0.2), (1.0, -1.0, -0.2), (0.0, -1.0, 0.0), (0.0, 1.0, 0.0), (0.0, 0.0, 0.0), (0.8, -1.0, 0.0), (-0.8, 1.0, 0.0), (-0.8, -1.0, 0.0), (0.8, 1.0, 0.0), (-0.8, -5.96e-08, 0.0), (0.8, 5.96e-08, 0.0), (5.96e-08, -0.8, 0.0), (-5.96e-08, 0.8, 0.0), (0.8, 0.8, 0.0), (0.8, -0.8, 0.0), (-0.8, -0.8, 0.0), (-0.8, 0.8, 0.0), (1.0, -1.0, 1.0), (1.0, 1.0, 1.0), (-1.0, -1.0, 1.0), (-1.0, 1.0, 1.0), (0.8, -1.0, 1.0), (1.0, 0.8, 1.0), (-0.8, 1.0, 1.0), (-1.0, -0.8, 1.0), (-0.8, -1.0, 1.0), (1.0, -0.8, 1.0), (0.8, 1.0, 1.0), (-1.0, 0.8, 1.0), (0.8, 0.8, 1.0), (0.8, -0.8, 1.0), (-0.8, -0.8, 1.0), (-0.8, 0.8, 1.0)], [], [(16, 7, 23, 32), (26, 33, 34, 30), (16, 12, 6, 13), (15, 10, 5, 14), (12, 15, 14, 6), (7, 16, 13, 4), (24, 31, 32, 28), (4, 13, 17, 9), (13, 6, 11, 17), (17, 11, 18, 34, 33), (6, 14, 18, 11), (14, 5, 8, 18), (34, 25, 22, 30), (24, 20, 29, 31), (19, 28, 32, 23), (27, 33, 26, 21), (18, 8, 25, 34), (15, 12, 16, 32, 31), (3, 2, 0, 1), (9, 17, 33, 27), (10, 15, 31, 29), (24, 28, 19, 3, 2, 20), (10, 29, 20, 2, 0, 22, 25, 8, 5), (26, 30, 22, 0, 1, 21), (9, 27, 21, 1, 3, 19, 23, 7, 4)])
_uv = me_plane_014.uv_layers.new(name='UVMap')
_uv.uv.foreach_set('vector', [0.25, 0.25, 0.0, 0.25, 0.0, 0.25, 0.25, 0.25, 0.25, 1.0, 0.25, 0.75, 0.75, 0.75, 0.75, 1.0, 0.25, 0.25, 0.5, 0.25, 0.5, 0.5, 0.25, 0.5, 0.75, 0.25, 1.0, 0.25, 1.0, 0.5, 0.75, 0.5, 0.5, 0.25, 0.75, 0.25, 0.75, 0.5, 0.5, 0.5, 0.0, 0.25, 0.25, 0.25, 0.25, 0.5, 0.0, 0.5, 0.75, 0.0, 0.75, 0.25, 0.25, 0.25, 0.25, 0.0, 0.0, 0.5, 0.25, 0.5, 0.25, 0.75, 0.0, 0.75, 0.25, 0.5, 0.5, 0.5, 0.5, 0.75, 0.25, 0.75, 0.25, 0.75, 0.5, 0.75, 0.75, 0.75, 0.75, 0.75, 0.25, 0.75, 0.5, 0.5, 0.75, 0.5, 0.75, 0.75, 0.5, 0.75, 0.75, 0.5, 1.0, 0.5, 1.0, 0.75, 0.75, 0.75, 0.75, 0.75, 1.0, 0.75, 1.0, 1.0, 0.75, 1.0, 0.75, 0.0, 1.0, 0.0, 1.0, 0.25, 0.75, 0.25, 0.0, 0.0, 0.25, 0.0, 0.25, 0.25, 0.0, 0.25, 0.0, 0.75, 0.25, 0.75, 0.25, 1.0, 0.0, 1.0, 0.75, 0.75, 1.0, 0.75, 1.0, 0.75, 0.75, 0.75, 0.75, 0.25, 0.5, 0.25, 0.25, 0.25, 0.25, 0.25, 0.75, 0.25, 0.0, 0.0, 1.0, 0.0, 1.0, 1.0, 0.0, 1.0, 0.0, 0.75, 0.25, 0.75, 0.25, 0.75, 0.0, 0.75, 1.0, 0.25, 0.75, 0.25, 0.75, 0.25, 1.0, 0.25, 0.75, 0.0, 0.25, 0.0, 0.0, 0.0, 0.0, 0.0, 1.0, 0.0, 1.0, 0.0, 1.0, 0.25, 1.0, 0.25, 1.0, 0.0, 1.0, 0.0, 1.0, 1.0, 1.0, 1.0, 1.0, 0.75, 1.0, 0.75, 1.0, 0.5, 0.25, 1.0, 0.75, 1.0, 1.0, 1.0, 1.0, 1.0, 0.0, 1.0, 0.0, 1.0, 0.0, 0.75, 0.0, 0.75, 0.0, 1.0, 0.0, 1.0, 0.0, 0.0, 0.0, 0.0, 0.0, 0.25, 0.0, 0.25, 0.0, 0.5])
me_plane_014.use_remesh_fix_poles = True
me_plane_014.use_remesh_preserve_attributes = False
me_plane_014.update()
me_plane_015 = bpy.data.meshes.new('Plane.015')
me_plane_015.from_pydata([(-1.0, -1.0, -0.2), (1.0, -1.0, -0.2), (-1.0, 1.0, -0.2), (1.0, 1.0, -0.2), (8.742e-08, 1.0, 2.98e-08), (0.0, 0.0, 2.98e-08), (0.8, 0.8, 2.98e-08), (-0.8, 1.0, 2.98e-08), (0.8, 0.8, 1.0), (0.8, 1.0, 2.98e-08), (-7.16e-08, -0.8001, 2.98e-08), (6.994e-08, 0.8, 2.98e-08), (0.8, -6.994e-08, 2.98e-08), (-0.8, 6.994e-08, 2.98e-08), (-0.8, 0.8, 2.98e-08), (0.8, 0.8, 2.98e-08), (0.8, -0.8001, 2.98e-08), (-0.8, -0.8001, 2.98e-08), (1.0, 1.0, 1.0), (-1.0, 1.0, 1.0), (1.0, -1.0, 1.0), (-1.0, -1.0, 1.0), (1.0, 0.8, 1.0), (-0.8, 1.0, 1.0), (-1.0, -0.8001, 1.0), (0.8, -1.0, 1.0), (1.0, -0.8001, 1.0), (0.8, 1.0, 1.0), (-1.0, 0.8, 1.0), (-0.8, -1.0, 1.0), (-0.8, 0.8, 1.0), (0.8, 0.8, 1.0), (0.8, -0.8001, 1.0), (-0.8, -0.8001, 1.0)], [(8, 31), (15, 6)], [(12, 16, 32, 31, 15), (15, 11, 5, 12), (28, 24, 33, 30), (11, 14, 13, 5), (4, 7, 14, 11), (9, 15, 31, 27), (9, 4, 11, 15), (12, 5, 10, 16), (25, 32, 33, 29), (5, 13, 17, 10), (33, 24, 21, 29), (23, 19, 28, 30), (18, 27, 31, 22), (26, 32, 25, 20), (16, 10, 17, 33, 32), (14, 7, 23, 30), (3, 2, 0, 1), (26, 22, 31, 32), (14, 30, 33, 17, 13), (22, 26, 20, 1, 3, 18), (9, 27, 18, 3, 2, 19, 23, 7, 4), (24, 28, 19, 2, 0, 21), (20, 25, 29, 21, 0, 1)])
_uv = me_plane_015.uv_layers.new(name='UVMap')
_uv.uv.foreach_set('vector', [0.25, 0.5, 0.25, 0.75, 0.25, 0.75, 0.25, 0.25, 0.25, 0.25, 0.25, 0.25, 0.5, 0.25, 0.5, 0.5, 0.25, 0.5, 1.0, 0.25, 1.0, 0.75, 0.75, 0.75, 0.75, 0.25, 0.5, 0.25, 0.75, 0.25, 0.75, 0.5, 0.5, 0.5, 0.5, 0.0, 0.75, 0.0, 0.75, 0.25, 0.5, 0.25, 0.25, 0.0, 0.25, 0.25, 0.25, 0.25, 0.25, 0.0, 0.25, 0.0, 0.5, 0.0, 0.5, 0.25, 0.25, 0.25, 0.25, 0.5, 0.5, 0.5, 0.5, 0.75, 0.25, 0.75, 0.25, 1.0, 0.25, 0.75, 0.75, 0.75, 0.75, 1.0, 0.5, 0.5, 0.75, 0.5, 0.75, 0.75, 0.5, 0.75, 0.75, 0.75, 1.0, 0.75, 1.0, 1.0, 0.75, 1.0, 0.75, 0.0, 1.0, 0.0, 1.0, 0.25, 0.75, 0.25, 0.0, 0.0, 0.25, 0.0, 0.25, 0.25, 0.0, 0.25, 0.0, 0.75, 0.25, 0.75, 0.25, 1.0, 0.0, 1.0, 0.25, 0.75, 0.5, 0.75, 0.75, 0.75, 0.75, 0.75, 0.25, 0.75, 0.75, 0.25, 0.75, 0.0, 0.75, 0.0, 0.75, 0.25, 0.0, 0.0, 1.0, 0.0, 1.0, 1.0, 0.0, 1.0, 0.0, 0.75, 0.0, 0.25, 0.25, 0.25, 0.25, 0.75, 0.75, 0.25, 0.75, 0.25, 0.75, 0.75, 0.75, 0.75, 0.75, 0.5, 0.0, 0.25, 0.0, 0.75, 0.0, 1.0, 0.0, 1.0, 0.0, 0.0, 0.0, 0.0, 0.25, 0.0, 0.25, 0.0, 0.0, 0.0, 0.0, 0.0, 1.0, 0.0, 1.0, 0.0, 0.75, 0.0, 0.75, 0.0, 0.5, 0.0, 1.0, 0.75, 1.0, 0.25, 1.0, 0.0, 1.0, 0.0, 1.0, 1.0, 1.0, 1.0, 0.0, 1.0, 0.25, 1.0, 0.75, 1.0, 1.0, 1.0, 1.0, 1.0, 0.0, 1.0])
me_plane_015.use_remesh_fix_poles = True
me_plane_015.use_remesh_preserve_attributes = False
me_plane_015.update()
me_plane_016 = bpy.data.meshes.new('Plane.016')
me_plane_016.from_pydata([(1.0, 1.0, -0.2), (-1.0, 1.0, -0.2), (1.0, -1.0, -0.2), (-1.0, -1.0, -0.2), (0.0, 0.0, 0.0), (-0.8, -0.8, 0.0), (-0.8, -0.8, 1.0), (-6.429e-09, 0.8, 0.0), (0.0, -0.8, 0.0), (-0.8, 0.0, 0.0), (0.8, 0.0, 0.0), (0.8, -0.8, 0.0), (-0.8, -0.8, 0.0), (-0.8, 0.8, 0.0), (0.8, 0.8, 0.0), (-1.0, -1.0, 1.0), (1.0, -1.0, 1.0), (-1.0, 1.0, 1.0), (1.0, 1.0, 1.0), (-1.0, -0.8, 1.0), (0.8, -1.0, 1.0), (1.0, 0.8, 1.0), (-0.8, 1.0, 1.0), (-1.0, 0.8, 1.0), (-0.8, -1.0, 1.0), (1.0, -0.8, 1.0), (0.8, 1.0, 1.0), (0.8, -0.8, 1.0), (-0.8, -0.8, 1.0), (-0.8, 0.8, 1.0), (0.8, 0.8, 1.0)], [(6, 28), (12, 5)], [(9, 13, 29, 28, 12), (12, 8, 4, 9), (25, 21, 30, 27), (8, 11, 10, 4), (27, 28, 24, 20), (9, 4, 7, 13), (22, 29, 30, 26), (4, 10, 14, 7), (30, 21, 18, 26), (20, 16, 25, 27), (15, 24, 28, 19), (23, 29, 22, 17), (13, 7, 14, 30, 29), (11, 8, 12, 28, 27), (3, 2, 0, 1), (23, 19, 28, 29), (11, 27, 30, 14, 10), (21, 25, 16, 2, 0, 18), (16, 20, 24, 15, 3, 2), (19, 23, 17, 1, 3, 15), (22, 26, 18, 0, 1, 17)])
_uv = me_plane_016.uv_layers.new(name='UVMap')
_uv.uv.foreach_set('vector', [0.25, 0.5, 0.25, 0.75, 0.25, 0.75, 0.25, 0.25, 0.25, 0.25, 0.25, 0.25, 0.5, 0.25, 0.5, 0.5, 0.25, 0.5, 1.0, 0.25, 1.0, 0.75, 0.75, 0.75, 0.75, 0.25, 0.5, 0.25, 0.75, 0.25, 0.75, 0.5, 0.5, 0.5, 0.75, 0.25, 0.25, 0.25, 0.25, 0.0, 0.75, 0.0, 0.25, 0.5, 0.5, 0.5, 0.5, 0.75, 0.25, 0.75, 0.25, 1.0, 0.25, 0.75, 0.75, 0.75, 0.75, 1.0, 0.5, 0.5, 0.75, 0.5, 0.75, 0.75, 0.5, 0.75, 0.75, 0.75, 1.0, 0.75, 1.0, 1.0, 0.75, 1.0, 0.75, 0.0, 1.0, 0.0, 1.0, 0.25, 0.75, 0.25, 0.0, 0.0, 0.25, 0.0, 0.25, 0.25, 0.0, 0.25, 0.0, 0.75, 0.25, 0.75, 0.25, 1.0, 0.0, 1.0, 0.25, 0.75, 0.5, 0.75, 0.75, 0.75, 0.75, 0.75, 0.25, 0.75, 0.75, 0.25, 0.5, 0.25, 0.25, 0.25, 0.25, 0.25, 0.75, 0.25, 0.0, 0.0, 1.0, 0.0, 1.0, 1.0, 0.0, 1.0, 0.0, 0.75, 0.0, 0.25, 0.25, 0.25, 0.25, 0.75, 0.75, 0.25, 0.75, 0.25, 0.75, 0.75, 0.75, 0.75, 0.75, 0.5, 1.0, 0.75, 1.0, 0.25, 0.0, 0.0, 1.0, 0.0, 1.0, 1.0, 1.0, 1.0, 0.0, 0.0, 0.75, 0.0, 0.25, 0.0, 0.0, 0.0, 0.0, 0.0, 1.0, 0.0, 0.0, 0.25, 0.0, 0.75, 0.0, 1.0, 0.0, 1.0, 0.0, 0.0, 0.0, 0.0, 0.25, 1.0, 0.75, 1.0, 1.0, 1.0, 1.0, 1.0, 0.0, 1.0, 0.0, 1.0])
me_plane_016.use_remesh_fix_poles = True
me_plane_016.use_remesh_preserve_attributes = False
me_plane_016.update()

# ---- objects
ob_cell01_001 = bpy.data.objects.new('Cell01.001', me_plane)
ob_cell01_002 = bpy.data.objects.new('Cell01.002', me_plane_001)
ob_cell01_003 = bpy.data.objects.new('Cell01.003', me_plane_002)
ob_cell01_004 = bpy.data.objects.new('Cell01.004', me_plane_003)
ob_cell01_005 = bpy.data.objects.new('Cell01.005', me_plane_004)
ob_cell01_006 = bpy.data.objects.new('Cell01.006', me_plane_005)
ob_cell01_007 = bpy.data.objects.new('Cell01.007', me_plane_006)
ob_cell01_008 = bpy.data.objects.new('Cell01.008', me_plane_007)
ob_cell01_009 = bpy.data.objects.new('Cell01.009', me_plane_008)
ob_cell01_010 = bpy.data.objects.new('Cell01.010', me_plane_009)
ob_cell01_011 = bpy.data.objects.new('Cell01.011', me_plane_010)
ob_cell01_012 = bpy.data.objects.new('Cell01.012', me_plane_011)
ob_cell01_015 = bpy.data.objects.new('Cell01.015', me_plane_013)
ob_cell01_014 = bpy.data.objects.new('Cell01.014', me_plane_014)
ob_cell01_013 = bpy.data.objects.new('Cell01.013', me_plane_015)
ob_cell01_016 = bpy.data.objects.new('Cell01.016', me_plane_016)

# ---- transforms, parenting, visibility, modifiers, constraints
ob_cell01_001.location = (0.0, 0.0, 0.0)
_vg = ob_cell01_001.vertex_groups.new(name='Group')
ob_cell01_002.location = (0.0, 3.0, 0.0)
_vg = ob_cell01_002.vertex_groups.new(name='Group')
ob_cell01_003.location = (0.0, 6.0, 0.0)
_vg = ob_cell01_003.vertex_groups.new(name='Group')
ob_cell01_004.location = (0.0, 9.0, 0.0)
_vg = ob_cell01_004.vertex_groups.new(name='Group')
ob_cell01_005.location = (0.0, 12.0, 0.0)
_vg = ob_cell01_005.vertex_groups.new(name='Group')
ob_cell01_006.location = (0.0, 15.0, 0.0)
_vg = ob_cell01_006.vertex_groups.new(name='Group')
ob_cell01_007.location = (0.0, 18.0, 0.0)
_vg = ob_cell01_007.vertex_groups.new(name='Group')
ob_cell01_008.location = (0.0, 21.0, 0.0)
_vg = ob_cell01_008.vertex_groups.new(name='Group')
ob_cell01_009.location = (0.0, 24.0, 0.0)
_vg = ob_cell01_009.vertex_groups.new(name='Group')
ob_cell01_010.location = (0.0, 27.0, 0.0)
_vg = ob_cell01_010.vertex_groups.new(name='Group')
ob_cell01_011.location = (0.0, 30.0, 0.0)
_vg = ob_cell01_011.vertex_groups.new(name='Group')
ob_cell01_012.location = (0.0, 33.0, 0.0)
_vg = ob_cell01_012.vertex_groups.new(name='Group')
ob_cell01_015.location = (0.0, 42.0, 0.0)
_vg = ob_cell01_015.vertex_groups.new(name='Group')
ob_cell01_014.location = (0.0, 39.0, 0.0)
_vg = ob_cell01_014.vertex_groups.new(name='Group')
ob_cell01_013.location = (0.0, 36.0, 0.0)
_vg = ob_cell01_013.vertex_groups.new(name='Group')
ob_cell01_016.location = (0.0, 45.0, 0.0)
ob_cell01_016.rotation_euler = (0.0, -0.0, 7.854)
_vg = ob_cell01_016.vertex_groups.new(name='Group')

# ---- collection membership
col_collection.objects.link(ob_cell01_001)
col_collection.objects.link(ob_cell01_002)
col_collection.objects.link(ob_cell01_003)
col_collection.objects.link(ob_cell01_004)
col_collection.objects.link(ob_cell01_005)
col_collection.objects.link(ob_cell01_006)
col_collection.objects.link(ob_cell01_007)
col_collection.objects.link(ob_cell01_008)
col_collection.objects.link(ob_cell01_009)
col_collection.objects.link(ob_cell01_010)
col_collection.objects.link(ob_cell01_011)
col_collection.objects.link(ob_cell01_012)
col_collection.objects.link(ob_cell01_015)
col_collection.objects.link(ob_cell01_014)
col_collection.objects.link(ob_cell01_013)
col_collection.objects.link(ob_cell01_016)

# ---- scene / render settings (as saved in the file)
scene.frame_start = 1; scene.frame_end = 250; scene.frame_set(1)
scene.render.engine = 'BLENDER_EEVEE_NEXT'
scene.cycles.sampling_pattern = 'TABULATED_SOBOL'
scene.cycles.use_light_tree = False
scene.view_settings.view_transform = 'Filmic'
bpy.context.view_layer.update()

# ---- added for rendering (the .blend has no active camera and no usable light): camera, sun
cam_auto = bpy.data.cameras.new('AutoCamera')
cam_auto.lens = 50.0
cam_auto.sensor_width = 36.0
cam_auto.clip_end = 1000.0
ob_auto_camera = bpy.data.objects.new('AutoCamera', cam_auto)
scene.collection.objects.link(ob_auto_camera)
ob_auto_camera.location = (43.5391, -29.7469, 35.2313)
ob_auto_camera.rotation_euler = (1.09748, -7.21219e-08, 0.694738)
scene.camera = ob_auto_camera
light_auto_sun = bpy.data.lights.new('AutoSun', 'SUN')
light_auto_sun.energy = 3.0
light_auto_sun.angle = 0.0523599
ob_auto_sun = bpy.data.objects.new('AutoSun', light_auto_sun)
scene.collection.objects.link(ob_auto_sun)
ob_auto_sun.rotation_euler = (0.872665, 0.174533, 0.523599)
bpy.context.view_layer.update()
